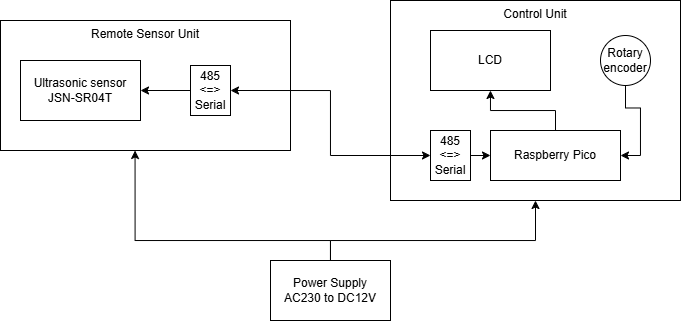

The diagram above was exported from draw.io. Its source (the exported page's mxGraphModel, read from the mxfile embedded in the PNG):
<mxGraphModel dx="1419" dy="767" grid="1" gridSize="10" guides="1" tooltips="1" connect="1" arrows="1" fold="1" page="1" pageScale="1" pageWidth="850" pageHeight="1100" math="0" shadow="0">
  <root>
    <mxCell id="0" />
    <mxCell id="1" parent="0" />
    <mxCell id="xnN2jVMb61rF558adhM1-7" value="Remote Sensor Unit" style="rounded=0;whiteSpace=wrap;html=1;verticalAlign=top;" vertex="1" parent="1">
      <mxGeometry x="150" y="490" width="290" height="130" as="geometry" />
    </mxCell>
    <mxCell id="xnN2jVMb61rF558adhM1-1" value="Control Unit" style="rounded=0;whiteSpace=wrap;html=1;verticalAlign=top;" vertex="1" parent="1">
      <mxGeometry x="540" y="470" width="290" height="200" as="geometry" />
    </mxCell>
    <mxCell id="xnN2jVMb61rF558adhM1-2" value="LCD" style="rounded=0;whiteSpace=wrap;html=1;" vertex="1" parent="1">
      <mxGeometry x="580" y="500" width="120" height="60" as="geometry" />
    </mxCell>
    <mxCell id="xnN2jVMb61rF558adhM1-6" style="edgeStyle=orthogonalEdgeStyle;rounded=0;orthogonalLoop=1;jettySize=auto;html=1;exitX=1;exitY=0.5;exitDx=0;exitDy=0;entryX=0;entryY=0.5;entryDx=0;entryDy=0;" edge="1" parent="1" source="xnN2jVMb61rF558adhM1-3" target="xnN2jVMb61rF558adhM1-4">
      <mxGeometry relative="1" as="geometry" />
    </mxCell>
    <mxCell id="xnN2jVMb61rF558adhM1-11" style="edgeStyle=orthogonalEdgeStyle;rounded=0;orthogonalLoop=1;jettySize=auto;html=1;exitX=0;exitY=0.5;exitDx=0;exitDy=0;entryX=1;entryY=0.5;entryDx=0;entryDy=0;startArrow=classic;startFill=1;" edge="1" parent="1" source="xnN2jVMb61rF558adhM1-3" target="xnN2jVMb61rF558adhM1-8">
      <mxGeometry relative="1" as="geometry" />
    </mxCell>
    <mxCell id="xnN2jVMb61rF558adhM1-3" value="485 &amp;lt;=&amp;gt; Serial" style="rounded=0;whiteSpace=wrap;html=1;" vertex="1" parent="1">
      <mxGeometry x="580" y="600" width="40" height="50" as="geometry" />
    </mxCell>
    <mxCell id="xnN2jVMb61rF558adhM1-5" style="edgeStyle=orthogonalEdgeStyle;rounded=0;orthogonalLoop=1;jettySize=auto;html=1;exitX=0.5;exitY=0;exitDx=0;exitDy=0;" edge="1" parent="1" source="xnN2jVMb61rF558adhM1-4" target="xnN2jVMb61rF558adhM1-2">
      <mxGeometry relative="1" as="geometry" />
    </mxCell>
    <mxCell id="xnN2jVMb61rF558adhM1-4" value="Raspberry Pico" style="rounded=0;whiteSpace=wrap;html=1;" vertex="1" parent="1">
      <mxGeometry x="640" y="600" width="130" height="50" as="geometry" />
    </mxCell>
    <mxCell id="xnN2jVMb61rF558adhM1-17" style="edgeStyle=orthogonalEdgeStyle;rounded=0;orthogonalLoop=1;jettySize=auto;html=1;exitX=0;exitY=0.5;exitDx=0;exitDy=0;" edge="1" parent="1" source="xnN2jVMb61rF558adhM1-8" target="xnN2jVMb61rF558adhM1-9">
      <mxGeometry relative="1" as="geometry" />
    </mxCell>
    <mxCell id="xnN2jVMb61rF558adhM1-8" value="485 &amp;lt;=&amp;gt; Serial" style="rounded=0;whiteSpace=wrap;html=1;" vertex="1" parent="1">
      <mxGeometry x="340" y="535" width="40" height="50" as="geometry" />
    </mxCell>
    <mxCell id="xnN2jVMb61rF558adhM1-9" value="&lt;div&gt;Ultrasonic sensor&lt;/div&gt;JSN-SR04T" style="rounded=0;whiteSpace=wrap;html=1;" vertex="1" parent="1">
      <mxGeometry x="170" y="530" width="120" height="60" as="geometry" />
    </mxCell>
    <mxCell id="xnN2jVMb61rF558adhM1-14" style="edgeStyle=orthogonalEdgeStyle;rounded=0;orthogonalLoop=1;jettySize=auto;html=1;entryX=0.5;entryY=1;entryDx=0;entryDy=0;" edge="1" parent="1" source="xnN2jVMb61rF558adhM1-13" target="xnN2jVMb61rF558adhM1-1">
      <mxGeometry relative="1" as="geometry">
        <Array as="points">
          <mxPoint x="480" y="710" />
          <mxPoint x="685" y="710" />
        </Array>
      </mxGeometry>
    </mxCell>
    <mxCell id="xnN2jVMb61rF558adhM1-13" value="Power Supply&lt;br&gt;AC230 to DC12V" style="rounded=0;whiteSpace=wrap;html=1;" vertex="1" parent="1">
      <mxGeometry x="420" y="730" width="120" height="60" as="geometry" />
    </mxCell>
    <mxCell id="xnN2jVMb61rF558adhM1-16" style="edgeStyle=orthogonalEdgeStyle;rounded=0;orthogonalLoop=1;jettySize=auto;html=1;entryX=0.464;entryY=1;entryDx=0;entryDy=0;entryPerimeter=0;" edge="1" parent="1" source="xnN2jVMb61rF558adhM1-13" target="xnN2jVMb61rF558adhM1-7">
      <mxGeometry relative="1" as="geometry">
        <Array as="points">
          <mxPoint x="480" y="710" />
          <mxPoint x="285" y="710" />
        </Array>
      </mxGeometry>
    </mxCell>
    <mxCell id="xnN2jVMb61rF558adhM1-25" style="edgeStyle=orthogonalEdgeStyle;rounded=0;orthogonalLoop=1;jettySize=auto;html=1;entryX=1;entryY=0.5;entryDx=0;entryDy=0;" edge="1" parent="1" source="xnN2jVMb61rF558adhM1-18" target="xnN2jVMb61rF558adhM1-4">
      <mxGeometry relative="1" as="geometry" />
    </mxCell>
    <mxCell id="xnN2jVMb61rF558adhM1-18" value="Rotary encoder" style="ellipse;whiteSpace=wrap;html=1;aspect=fixed;" vertex="1" parent="1">
      <mxGeometry x="750" y="505" width="50" height="50" as="geometry" />
    </mxCell>
  </root>
</mxGraphModel>